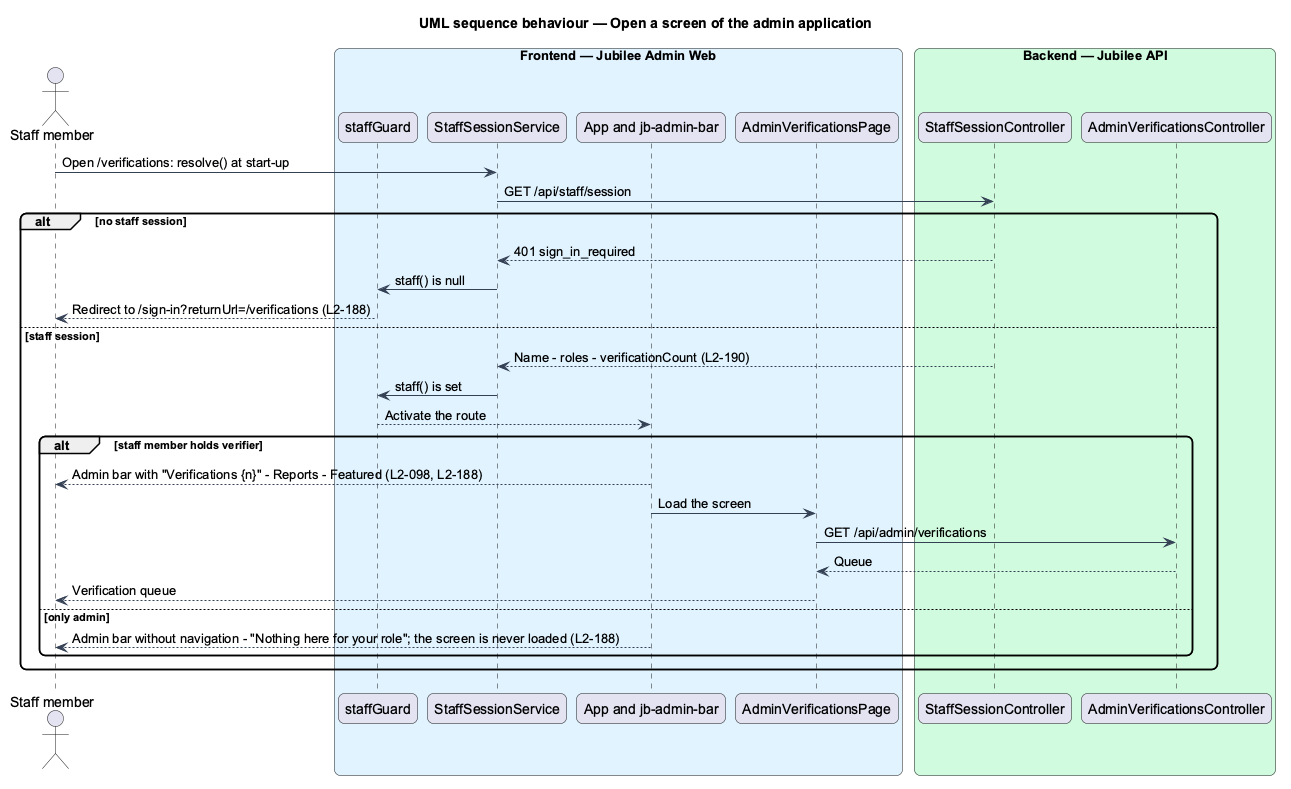

The diagram above was rendered by PlantUML. Its source (embedded in the PNG):
@startuml
title UML sequence behaviour — Open a screen of the admin application
skinparam backgroundColor #FFFFFF
skinparam shadowing false
skinparam roundcorner 12
skinparam defaultFontName Arial
skinparam ArrowColor #344054
actor "Staff member" as actor
box "Frontend — Jubilee Admin Web" #E0F2FE
  participant "staffGuard" as guard
  participant "StaffSessionService" as session
  participant "App and jb-admin-bar" as shell
  participant "AdminVerificationsPage" as page
end box
box "Backend — Jubilee API" #D1FADF
  participant "StaffSessionController" as ctrl
  participant "AdminVerificationsController" as admin
end box
actor -> session : Open /verifications: resolve() at start-up
session -> ctrl : GET /api/staff/session
alt no staff session
  ctrl --> session : 401 sign_in_required
  session -> guard : staff() is null
  guard --> actor : Redirect to /sign-in?returnUrl=/verifications (L2-188)
else staff session
  ctrl --> session : Name - roles - verificationCount (L2-190)
  session -> guard : staff() is set
  guard --> shell : Activate the route
  alt staff member holds verifier
    shell --> actor : Admin bar with "Verifications {n}" - Reports - Featured (L2-098, L2-188)
    shell -> page : Load the screen
    page -> admin : GET /api/admin/verifications
    admin --> page : Queue
    page --> actor : Verification queue
  else only admin
    shell --> actor : Admin bar without navigation - "Nothing here for your role"; the screen is never loaded (L2-188)
  end
end
@enduml